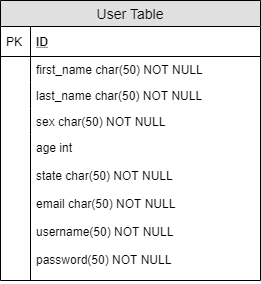

The diagram above was exported from draw.io. Its source (the exported page's mxGraphModel, read from the mxfile embedded in the PNG):
<mxGraphModel dx="849" dy="679" grid="1" gridSize="10" guides="1" tooltips="1" connect="1" arrows="1" fold="1" page="1" pageScale="1" pageWidth="850" pageHeight="1100" math="0" shadow="0" extFonts="Permanent Marker^https://fonts.googleapis.com/css?family=Permanent+Marker">
  <root>
    <mxCell id="0" />
    <mxCell id="1" parent="0" />
    <mxCell id="yOCi3E7P02zeWpOgdwS1-1" value="User Table" style="swimlane;fontStyle=0;childLayout=stackLayout;horizontal=1;startSize=26;fillColor=#e0e0e0;horizontalStack=0;resizeParent=1;resizeParentMax=0;resizeLast=0;collapsible=1;marginBottom=0;swimlaneFillColor=#ffffff;align=center;fontSize=14;" vertex="1" parent="1">
      <mxGeometry x="340" y="310" width="260" height="280" as="geometry" />
    </mxCell>
    <mxCell id="yOCi3E7P02zeWpOgdwS1-2" value="ID" style="shape=partialRectangle;top=0;left=0;right=0;bottom=1;align=left;verticalAlign=middle;fillColor=none;spacingLeft=34;spacingRight=4;overflow=hidden;rotatable=0;points=[[0,0.5],[1,0.5]];portConstraint=eastwest;dropTarget=0;fontStyle=5;fontSize=12;" vertex="1" parent="yOCi3E7P02zeWpOgdwS1-1">
      <mxGeometry y="26" width="260" height="30" as="geometry" />
    </mxCell>
    <mxCell id="yOCi3E7P02zeWpOgdwS1-3" value="PK" style="shape=partialRectangle;top=0;left=0;bottom=0;fillColor=none;align=left;verticalAlign=middle;spacingLeft=4;spacingRight=4;overflow=hidden;rotatable=0;points=[];portConstraint=eastwest;part=1;fontSize=12;" vertex="1" connectable="0" parent="yOCi3E7P02zeWpOgdwS1-2">
      <mxGeometry width="30" height="30" as="geometry" />
    </mxCell>
    <object label="first_name char(50) NOT NULL" state="" id="yOCi3E7P02zeWpOgdwS1-4">
      <mxCell style="shape=partialRectangle;top=0;left=0;right=0;bottom=0;align=left;verticalAlign=top;fillColor=none;spacingLeft=34;spacingRight=4;overflow=hidden;rotatable=0;points=[[0,0.5],[1,0.5]];portConstraint=eastwest;dropTarget=0;fontSize=12;" vertex="1" parent="yOCi3E7P02zeWpOgdwS1-1">
        <mxGeometry y="56" width="260" height="26" as="geometry" />
      </mxCell>
    </object>
    <mxCell id="yOCi3E7P02zeWpOgdwS1-5" value="" style="shape=partialRectangle;top=0;left=0;bottom=0;fillColor=none;align=left;verticalAlign=top;spacingLeft=4;spacingRight=4;overflow=hidden;rotatable=0;points=[];portConstraint=eastwest;part=1;fontSize=12;" vertex="1" connectable="0" parent="yOCi3E7P02zeWpOgdwS1-4">
      <mxGeometry width="30" height="26" as="geometry" />
    </mxCell>
    <mxCell id="yOCi3E7P02zeWpOgdwS1-6" value="last_name char(50) NOT NULL" style="shape=partialRectangle;top=0;left=0;right=0;bottom=0;align=left;verticalAlign=top;fillColor=none;spacingLeft=34;spacingRight=4;overflow=hidden;rotatable=0;points=[[0,0.5],[1,0.5]];portConstraint=eastwest;dropTarget=0;fontSize=12;" vertex="1" parent="yOCi3E7P02zeWpOgdwS1-1">
      <mxGeometry y="82" width="260" height="26" as="geometry" />
    </mxCell>
    <mxCell id="yOCi3E7P02zeWpOgdwS1-7" value="" style="shape=partialRectangle;top=0;left=0;bottom=0;fillColor=none;align=left;verticalAlign=top;spacingLeft=4;spacingRight=4;overflow=hidden;rotatable=0;points=[];portConstraint=eastwest;part=1;fontSize=12;" vertex="1" connectable="0" parent="yOCi3E7P02zeWpOgdwS1-6">
      <mxGeometry width="30" height="26" as="geometry" />
    </mxCell>
    <mxCell id="yOCi3E7P02zeWpOgdwS1-8" value="sex char(50) NOT NULL" style="shape=partialRectangle;top=0;left=0;right=0;bottom=0;align=left;verticalAlign=top;fillColor=none;spacingLeft=34;spacingRight=4;overflow=hidden;rotatable=0;points=[[0,0.5],[1,0.5]];portConstraint=eastwest;dropTarget=0;fontSize=12;" vertex="1" parent="yOCi3E7P02zeWpOgdwS1-1">
      <mxGeometry y="108" width="260" height="26" as="geometry" />
    </mxCell>
    <mxCell id="yOCi3E7P02zeWpOgdwS1-9" value="" style="shape=partialRectangle;top=0;left=0;bottom=0;fillColor=none;align=left;verticalAlign=top;spacingLeft=4;spacingRight=4;overflow=hidden;rotatable=0;points=[];portConstraint=eastwest;part=1;fontSize=12;" vertex="1" connectable="0" parent="yOCi3E7P02zeWpOgdwS1-8">
      <mxGeometry width="30" height="26" as="geometry" />
    </mxCell>
    <object label="age int&#10;&#10;state char(50) NOT NULL&#10;&#10;email char(50) NOT NULL&#10;&#10;username(50) NOT NULL&#10;&#10;password(50) NOT NULL" placeholders="1" gf="" fgh="" gfh="" id="yOCi3E7P02zeWpOgdwS1-10">
      <mxCell style="shape=partialRectangle;top=0;left=0;right=0;bottom=0;align=left;verticalAlign=top;fillColor=none;spacingLeft=34;spacingRight=4;overflow=hidden;rotatable=0;points=[[0,0.5],[1,0.5]];portConstraint=eastwest;dropTarget=0;fontSize=12;" vertex="1" parent="yOCi3E7P02zeWpOgdwS1-1">
        <mxGeometry y="134" width="260" height="146" as="geometry" />
      </mxCell>
    </object>
    <mxCell id="yOCi3E7P02zeWpOgdwS1-11" value="" style="shape=partialRectangle;top=0;left=0;bottom=0;fillColor=none;align=left;verticalAlign=top;spacingLeft=4;spacingRight=4;overflow=hidden;rotatable=0;points=[];portConstraint=eastwest;part=1;fontSize=12;" vertex="1" connectable="0" parent="yOCi3E7P02zeWpOgdwS1-10">
      <mxGeometry width="30" height="145.99999999999994" as="geometry" />
    </mxCell>
  </root>
</mxGraphModel>